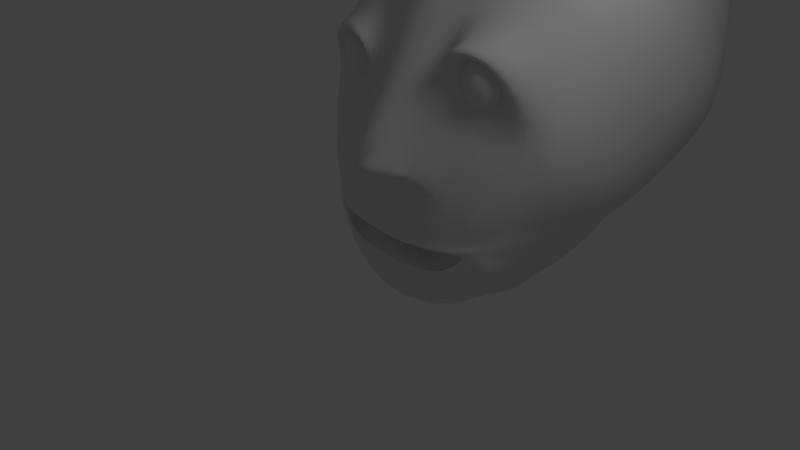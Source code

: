 # Source: gus.blend  (saved by Blender 2.56.0; exported with 4.5.12 LTS)
import bpy
from mathutils import Matrix  # noqa: F401  (used for matrix-valued properties, if any)

bpy.ops.wm.read_factory_settings(use_empty=True)
scene = bpy.context.scene
scene.name = 'Scene'

# ---- collections
col_collection_1 = bpy.data.collections.new('Collection 1'); scene.collection.children.link(col_collection_1)
col_collection_20 = bpy.data.collections.new('Collection 20'); scene.collection.children.link(col_collection_20)

# ---- world
world_world = bpy.data.worlds.new('World'); scene.world = world_world
world_world.color = (0.05088, 0.05088, 0.05088)
world_world.use_sun_shadow = False
world_world.sun_shadow_jitter_overblur = 0.0
world_world.cycles.sampling_method = 'MANUAL'
world_world.cycles.sample_map_resolution = 256

# ---- cameras
cam_camera = bpy.data.cameras.new('Camera')
cam_camera.clip_end = 100.0
cam_camera.lens = 35.0
cam_camera.ortho_scale = 7.314
cam_camera.dof.focus_distance = 0.0
cam_camera.dof.aperture_fstop = 128.0

# ---- lights
light_lamp = bpy.data.lights.new('Lamp', 'POINT')
light_lamp.transmission_factor = 0.0
light_lamp.cutoff_distance = 30.0
light_lamp.energy = 100.0
light_lamp.shadow_buffer_clip_start = 1.001
light_lamp.shadow_soft_size = 1.0
light_lamp.shadow_maximum_resolution = 0.006
light_lamp.use_absolute_resolution = True
light_lamp.cycles.use_multiple_importance_sampling = False

# ---- meshes
me_plane_001 = bpy.data.meshes.new('Plane.001')
me_plane_001.from_pydata([(1.451, -0.4861, -1.003), (1.528, -0.4629, -1.003), (1.598, -0.4251, -1.003), (1.66, -0.3744, -1.003), (1.711, -0.3126, -1.003), (1.749, -0.242, -1.003), (1.772, -0.1654, -1.003), (1.78, -0.08583, -1.003), (1.772, -0.006219, -1.003), (1.749, 0.07034, -1.003), (1.711, 0.1409, -1.003), (1.66, 0.2027, -1.003), (1.598, 0.2535, -1.003), (1.528, 0.2912, -1.003), (1.451, 0.3144, -1.003), (1.45, 0.3144, -0.9875), (1.525, 0.2912, -0.9726), (1.594, 0.2535, -0.9588), (1.655, 0.2027, -0.9467), (1.705, 0.1409, -0.9368), (1.742, 0.07034, -0.9295), (1.764, -0.006219, -0.9249), (1.772, -0.08583, -0.9234), (1.764, -0.1654, -0.9249), (1.742, -0.242, -0.9295), (1.705, -0.3126, -0.9368), (1.655, -0.3744, -0.9467), (1.594, -0.4251, -0.9588), (1.525, -0.4629, -0.9726), (1.45, -0.4861, -0.9875), (1.445, -0.4861, -0.9726), (1.516, -0.4629, -0.9433), (1.581, -0.4251, -0.9163), (1.638, -0.3744, -0.8926), (1.685, -0.3126, -0.8732), (1.72, -0.242, -0.8587), (1.742, -0.1654, -0.8499), (1.749, -0.08583, -0.8469), (1.742, -0.006219, -0.8499), (1.72, 0.07034, -0.8587), (1.685, 0.1409, -0.8732), (1.638, 0.2027, -0.8926), (1.581, 0.2535, -0.9163), (1.516, 0.2912, -0.9433), (1.445, 0.3144, -0.9726), (1.438, 0.3144, -0.9588), (1.502, 0.2912, -0.9163), (1.56, 0.2535, -0.8771), (1.612, 0.2027, -0.8427), (1.654, 0.1409, -0.8145), (1.685, 0.07034, -0.7936), (1.705, -0.006219, -0.7807), (1.711, -0.08583, -0.7763), (1.705, -0.1654, -0.7807), (1.685, -0.242, -0.7936), (1.654, -0.3126, -0.8145), (1.612, -0.3744, -0.8427), (1.56, -0.4251, -0.8771), (1.502, -0.4629, -0.9163), (1.438, -0.4861, -0.9588), (1.428, -0.4861, -0.9467), (1.482, -0.4629, -0.8926), (1.532, -0.4251, -0.8427), (1.576, -0.3744, -0.799), (1.612, -0.3126, -0.7631), (1.638, -0.242, -0.7364), (1.655, -0.1654, -0.72), (1.66, -0.08583, -0.7145), (1.655, -0.006219, -0.72), (1.638, 0.07034, -0.7364), (1.612, 0.1409, -0.7631), (1.576, 0.2027, -0.799), (1.532, 0.2535, -0.8427), (1.482, 0.2912, -0.8926), (1.428, 0.3144, -0.9467), (1.416, 0.3144, -0.9368), (1.459, 0.2912, -0.8732), (1.498, 0.2535, -0.8145), (1.532, 0.2027, -0.7631), (1.56, 0.1409, -0.7209), (1.581, 0.07034, -0.6895), (1.594, -0.006219, -0.6702), (1.598, -0.08583, -0.6637), (1.594, -0.1654, -0.6702), (1.581, -0.242, -0.6895), (1.56, -0.3126, -0.7209), (1.532, -0.3744, -0.7631), (1.498, -0.4251, -0.8145), (1.459, -0.4629, -0.8732), (1.416, -0.4861, -0.9368), (1.402, -0.4861, -0.9295), (1.432, -0.4629, -0.8587), (1.459, -0.4251, -0.7936), (1.482, -0.3744, -0.7364), (1.502, -0.3126, -0.6895), (1.516, -0.242, -0.6547), (1.525, -0.1654, -0.6332), (1.528, -0.08583, -0.626), (1.525, -0.006219, -0.6332), (1.516, 0.07034, -0.6547), (1.502, 0.1409, -0.6895), (1.482, 0.2027, -0.7364), (1.459, 0.2535, -0.7936), (1.432, 0.2912, -0.8587), (1.402, 0.3144, -0.9295), (1.387, 0.3144, -0.9249), (1.402, 0.2912, -0.8499), (1.416, 0.2535, -0.7807), (1.428, 0.2027, -0.72), (1.438, 0.1409, -0.6702), (1.445, 0.07034, -0.6332), (1.45, -0.006219, -0.6105), (1.451, -0.08583, -0.6028), (1.45, -0.1654, -0.6105), (1.445, -0.242, -0.6332), (1.438, -0.3126, -0.6702), (1.428, -0.3744, -0.72), (1.416, -0.4251, -0.7807), (1.402, -0.4629, -0.8499), (1.387, -0.4861, -0.9249), (1.372, -0.4861, -0.9234), (1.372, -0.4629, -0.8469), (1.372, -0.4251, -0.7763), (1.372, -0.3744, -0.7145), (1.372, -0.3126, -0.6637), (1.372, -0.242, -0.626), (1.372, -0.1654, -0.6028), (1.372, -0.08583, -0.5949), (1.372, -0.006219, -0.6028), (1.372, 0.07034, -0.626), (1.372, 0.1409, -0.6637), (1.372, 0.2027, -0.7145), (1.372, 0.2535, -0.7763), (1.372, 0.2912, -0.8469), (1.372, 0.3144, -0.9234), (1.356, 0.3144, -0.9249), (1.341, 0.2912, -0.8499), (1.328, 0.2535, -0.7807), (1.315, 0.2027, -0.72), (1.306, 0.1409, -0.6702), (1.298, 0.07034, -0.6332), (1.294, -0.006219, -0.6105), (1.292, -0.08583, -0.6028), (1.294, -0.1654, -0.6105), (1.298, -0.242, -0.6332), (1.306, -0.3126, -0.6702), (1.315, -0.3744, -0.72), (1.328, -0.4251, -0.7807), (1.341, -0.4629, -0.8499), (1.356, -0.4861, -0.9249), (1.341, -0.4861, -0.9295), (1.312, -0.4629, -0.8587), (1.285, -0.4251, -0.7936), (1.261, -0.3744, -0.7364), (1.242, -0.3126, -0.6895), (1.227, -0.242, -0.6547), (1.219, -0.1654, -0.6332), (1.216, -0.08583, -0.626), (1.219, -0.006219, -0.6332), (1.227, 0.07034, -0.6547), (1.242, 0.1409, -0.6895), (1.261, 0.2027, -0.7364), (1.285, 0.2535, -0.7936), (1.312, 0.2912, -0.8587), (1.341, 0.3144, -0.9295), (1.328, 0.3144, -0.9368), (1.285, 0.2912, -0.8732), (1.246, 0.2535, -0.8145), (1.211, 0.2027, -0.7631), (1.183, 0.1409, -0.7209), (1.162, 0.07034, -0.6895), (1.149, -0.006219, -0.6702), (1.145, -0.08583, -0.6637), (1.149, -0.1654, -0.6702), (1.162, -0.242, -0.6895), (1.183, -0.3126, -0.7209), (1.211, -0.3744, -0.7631), (1.246, -0.4251, -0.8145), (1.285, -0.4629, -0.8732), (1.328, -0.4861, -0.9368), (1.315, -0.4861, -0.9467), (1.261, -0.4629, -0.8926), (1.211, -0.4251, -0.8427), (1.168, -0.3744, -0.799), (1.132, -0.3126, -0.7631), (1.105, -0.242, -0.7364), (1.089, -0.1654, -0.72), (1.083, -0.08583, -0.7145), (1.089, -0.006219, -0.72), (1.105, 0.07034, -0.7364), (1.132, 0.1409, -0.7631), (1.168, 0.2027, -0.799), (1.211, 0.2535, -0.8427), (1.261, 0.2912, -0.8926), (1.315, 0.3144, -0.9467), (1.306, 0.3144, -0.9588), (1.242, 0.2912, -0.9163), (1.183, 0.2535, -0.8771), (1.132, 0.2027, -0.8427), (1.09, 0.1409, -0.8145), (1.058, 0.07034, -0.7936), (1.039, -0.006219, -0.7807), (1.032, -0.08583, -0.7763), (1.039, -0.1654, -0.7807), (1.058, -0.242, -0.7936), (1.09, -0.3126, -0.8145), (1.132, -0.3744, -0.8427), (1.183, -0.4251, -0.8771), (1.242, -0.4629, -0.9163), (1.306, -0.4861, -0.9588), (1.298, -0.4861, -0.9726), (1.227, -0.4629, -0.9433), (1.162, -0.4251, -0.9163), (1.105, -0.3744, -0.8926), (1.058, -0.3126, -0.8732), (1.023, -0.242, -0.8587), (1.002, -0.1654, -0.8499), (0.9947, -0.08583, -0.8469), (1.002, -0.006219, -0.8499), (1.023, 0.07034, -0.8587), (1.058, 0.1409, -0.8732), (1.105, 0.2027, -0.8926), (1.162, 0.2535, -0.9163), (1.227, 0.2912, -0.9433), (1.298, 0.3144, -0.9726), (1.294, 0.3144, -0.9875), (1.219, 0.2912, -0.9726), (1.149, 0.2535, -0.9588), (1.089, 0.2027, -0.9467), (1.039, 0.1409, -0.9368), (1.002, 0.07034, -0.9295), (0.9792, -0.006219, -0.9249), (0.9715, -0.08583, -0.9234), (0.9792, -0.1654, -0.9249), (1.002, -0.242, -0.9295), (1.039, -0.3126, -0.9368), (1.089, -0.3744, -0.9467), (1.149, -0.4251, -0.9588), (1.219, -0.4629, -0.9726), (1.294, -0.4861, -0.9875), (1.292, -0.4861, -1.003), (1.216, -0.4629, -1.003), (1.145, -0.4251, -1.003), (1.083, -0.3744, -1.003), (1.032, -0.3126, -1.003), (0.9947, -0.242, -1.003), (0.9715, -0.1654, -1.003), (0.9637, -0.08583, -1.003), (0.9715, -0.006219, -1.003), (0.9947, 0.07034, -1.003), (1.032, 0.1409, -1.003), (1.083, 0.2027, -1.003), (1.145, 0.2535, -1.003), (1.216, 0.2912, -1.003), (1.292, 0.3144, -1.003), (1.294, 0.3144, -1.019), (1.219, 0.2912, -1.033), (1.149, 0.2535, -1.047), (1.089, 0.2027, -1.059), (1.039, 0.1409, -1.069), (1.002, 0.07034, -1.077), (0.9792, -0.006219, -1.081), (0.9715, -0.08583, -1.083), (0.9792, -0.1654, -1.081), (1.002, -0.242, -1.077), (1.039, -0.3126, -1.069), (1.089, -0.3744, -1.059), (1.149, -0.4251, -1.047), (1.219, -0.4629, -1.033), (1.294, -0.4861, -1.019), (1.298, -0.4861, -1.033), (1.227, -0.4629, -1.063), (1.162, -0.4251, -1.09), (1.105, -0.3744, -1.113), (1.058, -0.3126, -1.133), (1.023, -0.242, -1.147), (1.002, -0.1654, -1.156), (0.9947, -0.08583, -1.159), (1.002, -0.006219, -1.156), (1.023, 0.07034, -1.147), (1.058, 0.1409, -1.133), (1.105, 0.2027, -1.113), (1.162, 0.2535, -1.09), (1.227, 0.2912, -1.063), (1.298, 0.3144, -1.033), (1.306, 0.3144, -1.047), (1.242, 0.2912, -1.09), (1.183, 0.2535, -1.129), (1.132, 0.2027, -1.163), (1.09, 0.1409, -1.192), (1.058, 0.07034, -1.212), (1.039, -0.006219, -1.225), (1.032, -0.08583, -1.23), (1.039, -0.1654, -1.225), (1.058, -0.242, -1.212), (1.09, -0.3126, -1.192), (1.132, -0.3744, -1.163), (1.183, -0.4251, -1.129), (1.242, -0.4629, -1.09), (1.306, -0.4861, -1.047), (1.315, -0.4861, -1.059), (1.261, -0.4629, -1.113), (1.211, -0.4251, -1.163), (1.168, -0.3744, -1.207), (1.132, -0.3126, -1.243), (1.105, -0.242, -1.27), (1.089, -0.1654, -1.286), (1.083, -0.08583, -1.292), (1.089, -0.006219, -1.286), (1.105, 0.07034, -1.27), (1.132, 0.1409, -1.243), (1.168, 0.2027, -1.207), (1.211, 0.2535, -1.163), (1.261, 0.2912, -1.113), (1.315, 0.3144, -1.059), (1.328, 0.3144, -1.069), (1.285, 0.2912, -1.133), (1.246, 0.2535, -1.192), (1.211, 0.2027, -1.243), (1.183, 0.1409, -1.285), (1.162, 0.07034, -1.317), (1.149, -0.006219, -1.336), (1.145, -0.08583, -1.342), (1.149, -0.1654, -1.336), (1.162, -0.242, -1.317), (1.183, -0.3126, -1.285), (1.211, -0.3744, -1.243), (1.246, -0.4251, -1.192), (1.285, -0.4629, -1.133), (1.328, -0.4861, -1.069), (1.341, -0.4861, -1.077), (1.312, -0.4629, -1.147), (1.285, -0.4251, -1.212), (1.261, -0.3744, -1.27), (1.242, -0.3126, -1.317), (1.227, -0.242, -1.351), (1.219, -0.1654, -1.373), (1.216, -0.08583, -1.38), (1.219, -0.006219, -1.373), (1.227, 0.07034, -1.351), (1.242, 0.1409, -1.317), (1.261, 0.2027, -1.27), (1.285, 0.2535, -1.212), (1.312, 0.2912, -1.147), (1.341, 0.3144, -1.077), (1.356, 0.3144, -1.081), (1.341, 0.2912, -1.156), (1.328, 0.2535, -1.225), (1.315, 0.2027, -1.286), (1.306, 0.1409, -1.336), (1.298, 0.07034, -1.373), (1.294, -0.006219, -1.396), (1.292, -0.08583, -1.403), (1.294, -0.1654, -1.396), (1.298, -0.242, -1.373), (1.306, -0.3126, -1.336), (1.315, -0.3744, -1.286), (1.328, -0.4251, -1.225), (1.341, -0.4629, -1.156), (1.356, -0.4861, -1.081), (1.372, -0.4861, -1.083), (1.372, -0.4629, -1.159), (1.372, -0.4251, -1.23), (1.372, -0.3744, -1.292), (1.372, -0.3126, -1.342), (1.372, -0.242, -1.38), (1.372, -0.1654, -1.403), (1.372, -0.08583, -1.411), (1.372, -0.006219, -1.403), (1.372, 0.07034, -1.38), (1.372, 0.1409, -1.342), (1.372, 0.2027, -1.292), (1.372, 0.2535, -1.23), (1.372, 0.2912, -1.159), (1.372, 0.3144, -1.083), (1.387, 0.3144, -1.081), (1.402, 0.2912, -1.156), (1.416, 0.2535, -1.225), (1.428, 0.2027, -1.286), (1.438, 0.1409, -1.336), (1.445, 0.07034, -1.373), (1.45, -0.006219, -1.396), (1.451, -0.08583, -1.403), (1.45, -0.1654, -1.396), (1.445, -0.242, -1.373), (1.438, -0.3126, -1.336), (1.428, -0.3744, -1.286), (1.416, -0.4251, -1.225), (1.402, -0.4629, -1.156), (1.387, -0.4861, -1.081), (1.402, -0.4861, -1.077), (1.432, -0.4629, -1.147), (1.459, -0.4251, -1.212), (1.482, -0.3744, -1.27), (1.502, -0.3126, -1.317), (1.516, -0.242, -1.351), (1.525, -0.1654, -1.373), (1.528, -0.08583, -1.38), (1.525, -0.006219, -1.373), (1.516, 0.07034, -1.351), (1.502, 0.1409, -1.317), (1.482, 0.2027, -1.27), (1.459, 0.2535, -1.212), (1.432, 0.2912, -1.147), (1.402, 0.3144, -1.077), (1.416, 0.3144, -1.069), (1.459, 0.2912, -1.133), (1.498, 0.2535, -1.192), (1.532, 0.2027, -1.243), (1.56, 0.1409, -1.285), (1.581, 0.07034, -1.317), (1.594, -0.006219, -1.336), (1.598, -0.08583, -1.342), (1.594, -0.1654, -1.336), (1.581, -0.242, -1.317), (1.56, -0.3126, -1.285), (1.532, -0.3744, -1.243), (1.498, -0.4251, -1.192), (1.459, -0.4629, -1.133), (1.416, -0.4861, -1.069), (1.428, -0.4861, -1.059), (1.482, -0.4629, -1.113), (1.532, -0.4251, -1.163), (1.576, -0.3744, -1.207), (1.612, -0.3126, -1.243), (1.638, -0.242, -1.27), (1.655, -0.1654, -1.286), (1.66, -0.08583, -1.292), (1.655, -0.006219, -1.286), (1.638, 0.07034, -1.27), (1.612, 0.1409, -1.243), (1.576, 0.2027, -1.207), (1.532, 0.2535, -1.163), (1.482, 0.2912, -1.113), (1.428, 0.3144, -1.059), (1.438, 0.3144, -1.047), (1.502, 0.2912, -1.09), (1.56, 0.2535, -1.129), (1.612, 0.2027, -1.163), (1.654, 0.1409, -1.192), (1.685, 0.07034, -1.212), (1.705, -0.006219, -1.225), (1.711, -0.08583, -1.23), (1.705, -0.1654, -1.225), (1.685, -0.242, -1.212), (1.654, -0.3126, -1.192), (1.612, -0.3744, -1.163), (1.56, -0.4251, -1.129), (1.502, -0.4629, -1.09), (1.438, -0.4861, -1.047), (1.372, -0.4939, -1.003), (1.445, -0.4861, -1.033), (1.516, -0.4629, -1.063), (1.581, -0.4251, -1.09), (1.638, -0.3744, -1.113), (1.685, -0.3126, -1.133), (1.72, -0.242, -1.147), (1.742, -0.1654, -1.156), (1.749, -0.08583, -1.159), (1.742, -0.006219, -1.156), (1.72, 0.07034, -1.147), (1.685, 0.1409, -1.133), (1.638, 0.2027, -1.113), (1.581, 0.2535, -1.09), (1.516, 0.2912, -1.063), (1.445, 0.3144, -1.033), (1.45, 0.3144, -1.019), (1.525, 0.2912, -1.033), (1.594, 0.2535, -1.047), (1.655, 0.2027, -1.059), (1.705, 0.1409, -1.069), (1.742, 0.07034, -1.077), (1.764, -0.006219, -1.081), (1.772, -0.08583, -1.083), (1.764, -0.1654, -1.081), (1.742, -0.242, -1.077), (1.705, -0.3126, -1.069), (1.655, -0.3744, -1.059), (1.594, -0.4251, -1.047), (1.525, -0.4629, -1.033), (1.45, -0.4861, -1.019), (1.372, 0.3223, -1.003)], [], [(450, 0, 29), (29, 0, 1, 28), (28, 1, 2, 27), (27, 2, 3, 26), (26, 3, 4, 25), (25, 4, 5, 24), (24, 5, 6, 23), (23, 6, 7, 22), (22, 7, 8, 21), (21, 8, 9, 20), (20, 9, 10, 19), (19, 10, 11, 18), (18, 11, 12, 17), (17, 12, 13, 16), (16, 13, 14, 15), (15, 14, 481), (44, 15, 481), (43, 16, 15, 44), (42, 17, 16, 43), (41, 18, 17, 42), (40, 19, 18, 41), (39, 20, 19, 40), (38, 21, 20, 39), (37, 22, 21, 38), (36, 23, 22, 37), (35, 24, 23, 36), (34, 25, 24, 35), (33, 26, 25, 34), (32, 27, 26, 33), (31, 28, 27, 32), (30, 29, 28, 31), (450, 29, 30), (450, 30, 59), (59, 30, 31, 58), (58, 31, 32, 57), (57, 32, 33, 56), (56, 33, 34, 55), (55, 34, 35, 54), (54, 35, 36, 53), (53, 36, 37, 52), (52, 37, 38, 51), (51, 38, 39, 50), (50, 39, 40, 49), (49, 40, 41, 48), (48, 41, 42, 47), (47, 42, 43, 46), (46, 43, 44, 45), (45, 44, 481), (74, 45, 481), (73, 46, 45, 74), (72, 47, 46, 73), (71, 48, 47, 72), (70, 49, 48, 71), (69, 50, 49, 70), (68, 51, 50, 69), (67, 52, 51, 68), (66, 53, 52, 67), (65, 54, 53, 66), (64, 55, 54, 65), (63, 56, 55, 64), (62, 57, 56, 63), (61, 58, 57, 62), (60, 59, 58, 61), (450, 59, 60), (450, 60, 89), (89, 60, 61, 88), (88, 61, 62, 87), (87, 62, 63, 86), (86, 63, 64, 85), (85, 64, 65, 84), (84, 65, 66, 83), (83, 66, 67, 82), (82, 67, 68, 81), (81, 68, 69, 80), (80, 69, 70, 79), (79, 70, 71, 78), (78, 71, 72, 77), (77, 72, 73, 76), (76, 73, 74, 75), (75, 74, 481), (104, 75, 481), (103, 76, 75, 104), (102, 77, 76, 103), (101, 78, 77, 102), (100, 79, 78, 101), (99, 80, 79, 100), (98, 81, 80, 99), (97, 82, 81, 98), (96, 83, 82, 97), (95, 84, 83, 96), (94, 85, 84, 95), (93, 86, 85, 94), (92, 87, 86, 93), (91, 88, 87, 92), (90, 89, 88, 91), (450, 89, 90), (450, 90, 119), (119, 90, 91, 118), (118, 91, 92, 117), (117, 92, 93, 116), (116, 93, 94, 115), (115, 94, 95, 114), (114, 95, 96, 113), (113, 96, 97, 112), (112, 97, 98, 111), (111, 98, 99, 110), (110, 99, 100, 109), (109, 100, 101, 108), (108, 101, 102, 107), (107, 102, 103, 106), (106, 103, 104, 105), (105, 104, 481), (134, 105, 481), (133, 106, 105, 134), (132, 107, 106, 133), (131, 108, 107, 132), (130, 109, 108, 131), (129, 110, 109, 130), (128, 111, 110, 129), (127, 112, 111, 128), (126, 113, 112, 127), (125, 114, 113, 126), (124, 115, 114, 125), (123, 116, 115, 124), (122, 117, 116, 123), (121, 118, 117, 122), (120, 119, 118, 121), (450, 119, 120), (450, 120, 149), (149, 120, 121, 148), (148, 121, 122, 147), (147, 122, 123, 146), (146, 123, 124, 145), (145, 124, 125, 144), (144, 125, 126, 143), (143, 126, 127, 142), (142, 127, 128, 141), (141, 128, 129, 140), (140, 129, 130, 139), (139, 130, 131, 138), (138, 131, 132, 137), (137, 132, 133, 136), (136, 133, 134, 135), (135, 134, 481), (164, 135, 481), (163, 136, 135, 164), (162, 137, 136, 163), (161, 138, 137, 162), (160, 139, 138, 161), (159, 140, 139, 160), (158, 141, 140, 159), (157, 142, 141, 158), (156, 143, 142, 157), (155, 144, 143, 156), (154, 145, 144, 155), (153, 146, 145, 154), (152, 147, 146, 153), (151, 148, 147, 152), (150, 149, 148, 151), (450, 149, 150), (450, 150, 179), (179, 150, 151, 178), (178, 151, 152, 177), (177, 152, 153, 176), (176, 153, 154, 175), (175, 154, 155, 174), (174, 155, 156, 173), (173, 156, 157, 172), (172, 157, 158, 171), (171, 158, 159, 170), (170, 159, 160, 169), (169, 160, 161, 168), (168, 161, 162, 167), (167, 162, 163, 166), (166, 163, 164, 165), (165, 164, 481), (194, 165, 481), (193, 166, 165, 194), (192, 167, 166, 193), (191, 168, 167, 192), (190, 169, 168, 191), (189, 170, 169, 190), (188, 171, 170, 189), (187, 172, 171, 188), (186, 173, 172, 187), (185, 174, 173, 186), (184, 175, 174, 185), (183, 176, 175, 184), (182, 177, 176, 183), (181, 178, 177, 182), (180, 179, 178, 181), (450, 179, 180), (450, 180, 209), (209, 180, 181, 208), (208, 181, 182, 207), (207, 182, 183, 206), (206, 183, 184, 205), (205, 184, 185, 204), (204, 185, 186, 203), (203, 186, 187, 202), (202, 187, 188, 201), (201, 188, 189, 200), (200, 189, 190, 199), (199, 190, 191, 198), (198, 191, 192, 197), (197, 192, 193, 196), (196, 193, 194, 195), (195, 194, 481), (224, 195, 481), (223, 196, 195, 224), (222, 197, 196, 223), (221, 198, 197, 222), (220, 199, 198, 221), (219, 200, 199, 220), (218, 201, 200, 219), (217, 202, 201, 218), (216, 203, 202, 217), (215, 204, 203, 216), (214, 205, 204, 215), (213, 206, 205, 214), (212, 207, 206, 213), (211, 208, 207, 212), (210, 209, 208, 211), (450, 209, 210), (450, 210, 239), (239, 210, 211, 238), (238, 211, 212, 237), (237, 212, 213, 236), (236, 213, 214, 235), (235, 214, 215, 234), (234, 215, 216, 233), (233, 216, 217, 232), (232, 217, 218, 231), (231, 218, 219, 230), (230, 219, 220, 229), (229, 220, 221, 228), (228, 221, 222, 227), (227, 222, 223, 226), (226, 223, 224, 225), (225, 224, 481), (254, 225, 481), (253, 226, 225, 254), (252, 227, 226, 253), (251, 228, 227, 252), (250, 229, 228, 251), (249, 230, 229, 250), (248, 231, 230, 249), (247, 232, 231, 248), (246, 233, 232, 247), (245, 234, 233, 246), (244, 235, 234, 245), (243, 236, 235, 244), (242, 237, 236, 243), (241, 238, 237, 242), (240, 239, 238, 241), (450, 239, 240), (450, 240, 269), (269, 240, 241, 268), (268, 241, 242, 267), (267, 242, 243, 266), (266, 243, 244, 265), (265, 244, 245, 264), (264, 245, 246, 263), (263, 246, 247, 262), (262, 247, 248, 261), (261, 248, 249, 260), (260, 249, 250, 259), (259, 250, 251, 258), (258, 251, 252, 257), (257, 252, 253, 256), (256, 253, 254, 255), (255, 254, 481), (284, 255, 481), (283, 256, 255, 284), (282, 257, 256, 283), (281, 258, 257, 282), (280, 259, 258, 281), (279, 260, 259, 280), (278, 261, 260, 279), (277, 262, 261, 278), (276, 263, 262, 277), (275, 264, 263, 276), (274, 265, 264, 275), (273, 266, 265, 274), (272, 267, 266, 273), (271, 268, 267, 272), (270, 269, 268, 271), (450, 269, 270), (450, 270, 299), (299, 270, 271, 298), (298, 271, 272, 297), (297, 272, 273, 296), (296, 273, 274, 295), (295, 274, 275, 294), (294, 275, 276, 293), (293, 276, 277, 292), (292, 277, 278, 291), (291, 278, 279, 290), (290, 279, 280, 289), (289, 280, 281, 288), (288, 281, 282, 287), (287, 282, 283, 286), (286, 283, 284, 285), (285, 284, 481), (314, 285, 481), (313, 286, 285, 314), (312, 287, 286, 313), (311, 288, 287, 312), (310, 289, 288, 311), (309, 290, 289, 310), (308, 291, 290, 309), (307, 292, 291, 308), (306, 293, 292, 307), (305, 294, 293, 306), (304, 295, 294, 305), (303, 296, 295, 304), (302, 297, 296, 303), (301, 298, 297, 302), (300, 299, 298, 301), (450, 299, 300), (450, 300, 329), (329, 300, 301, 328), (328, 301, 302, 327), (327, 302, 303, 326), (326, 303, 304, 325), (325, 304, 305, 324), (324, 305, 306, 323), (323, 306, 307, 322), (322, 307, 308, 321), (321, 308, 309, 320), (320, 309, 310, 319), (319, 310, 311, 318), (318, 311, 312, 317), (317, 312, 313, 316), (316, 313, 314, 315), (315, 314, 481), (344, 315, 481), (343, 316, 315, 344), (342, 317, 316, 343), (341, 318, 317, 342), (340, 319, 318, 341), (339, 320, 319, 340), (338, 321, 320, 339), (337, 322, 321, 338), (336, 323, 322, 337), (335, 324, 323, 336), (334, 325, 324, 335), (333, 326, 325, 334), (332, 327, 326, 333), (331, 328, 327, 332), (330, 329, 328, 331), (450, 329, 330), (450, 330, 359), (359, 330, 331, 358), (358, 331, 332, 357), (357, 332, 333, 356), (356, 333, 334, 355), (355, 334, 335, 354), (354, 335, 336, 353), (353, 336, 337, 352), (352, 337, 338, 351), (351, 338, 339, 350), (350, 339, 340, 349), (349, 340, 341, 348), (348, 341, 342, 347), (347, 342, 343, 346), (346, 343, 344, 345), (345, 344, 481), (374, 345, 481), (373, 346, 345, 374), (372, 347, 346, 373), (371, 348, 347, 372), (370, 349, 348, 371), (369, 350, 349, 370), (368, 351, 350, 369), (367, 352, 351, 368), (366, 353, 352, 367), (365, 354, 353, 366), (364, 355, 354, 365), (363, 356, 355, 364), (362, 357, 356, 363), (361, 358, 357, 362), (360, 359, 358, 361), (450, 359, 360), (450, 360, 389), (389, 360, 361, 388), (388, 361, 362, 387), (387, 362, 363, 386), (386, 363, 364, 385), (385, 364, 365, 384), (384, 365, 366, 383), (383, 366, 367, 382), (382, 367, 368, 381), (381, 368, 369, 380), (380, 369, 370, 379), (379, 370, 371, 378), (378, 371, 372, 377), (377, 372, 373, 376), (376, 373, 374, 375), (375, 374, 481), (404, 375, 481), (403, 376, 375, 404), (402, 377, 376, 403), (401, 378, 377, 402), (400, 379, 378, 401), (399, 380, 379, 400), (398, 381, 380, 399), (397, 382, 381, 398), (396, 383, 382, 397), (395, 384, 383, 396), (394, 385, 384, 395), (393, 386, 385, 394), (392, 387, 386, 393), (391, 388, 387, 392), (390, 389, 388, 391), (450, 389, 390), (450, 390, 419), (419, 390, 391, 418), (418, 391, 392, 417), (417, 392, 393, 416), (416, 393, 394, 415), (415, 394, 395, 414), (414, 395, 396, 413), (413, 396, 397, 412), (412, 397, 398, 411), (411, 398, 399, 410), (410, 399, 400, 409), (409, 400, 401, 408), (408, 401, 402, 407), (407, 402, 403, 406), (406, 403, 404, 405), (405, 404, 481), (434, 405, 481), (433, 406, 405, 434), (432, 407, 406, 433), (431, 408, 407, 432), (430, 409, 408, 431), (429, 410, 409, 430), (428, 411, 410, 429), (427, 412, 411, 428), (426, 413, 412, 427), (425, 414, 413, 426), (424, 415, 414, 425), (423, 416, 415, 424), (422, 417, 416, 423), (421, 418, 417, 422), (420, 419, 418, 421), (450, 419, 420), (450, 420, 449), (449, 420, 421, 448), (448, 421, 422, 447), (447, 422, 423, 446), (446, 423, 424, 445), (445, 424, 425, 444), (444, 425, 426, 443), (443, 426, 427, 442), (442, 427, 428, 441), (441, 428, 429, 440), (440, 429, 430, 439), (439, 430, 431, 438), (438, 431, 432, 437), (437, 432, 433, 436), (436, 433, 434, 435), (435, 434, 481), (465, 435, 481), (464, 436, 435, 465), (463, 437, 436, 464), (462, 438, 437, 463), (461, 439, 438, 462), (460, 440, 439, 461), (459, 441, 440, 460), (458, 442, 441, 459), (457, 443, 442, 458), (456, 444, 443, 457), (455, 445, 444, 456), (454, 446, 445, 455), (453, 447, 446, 454), (452, 448, 447, 453), (451, 449, 448, 452), (450, 449, 451), (450, 451, 480), (480, 451, 452, 479), (479, 452, 453, 478), (478, 453, 454, 477), (477, 454, 455, 476), (476, 455, 456, 475), (475, 456, 457, 474), (474, 457, 458, 473), (473, 458, 459, 472), (472, 459, 460, 471), (471, 460, 461, 470), (470, 461, 462, 469), (469, 462, 463, 468), (468, 463, 464, 467), (467, 464, 465, 466), (466, 465, 481), (14, 466, 481), (13, 467, 466, 14), (12, 468, 467, 13), (11, 469, 468, 12), (10, 470, 469, 11), (9, 471, 470, 10), (8, 472, 471, 9), (7, 473, 472, 8), (6, 474, 473, 7), (5, 475, 474, 6), (4, 476, 475, 5), (3, 477, 476, 4), (2, 478, 477, 3), (1, 479, 478, 2), (0, 480, 479, 1), (480, 0, 450)])
me_plane_001.use_remesh_preserve_volume = False
me_plane_001.use_remesh_preserve_attributes = False
me_plane_001.use_mirror_vertex_groups = False
me_plane_001.update()
me_plane = bpy.data.meshes.new('Plane')
me_plane.from_pydata([(1.087, 0.1718, -0.4334), (1.25, -0.169, -0.4594), (0.0, -0.1881, -0.3997), (1.407, 0.05686, -0.6358), (0.0, 0.04577, -0.3997), (0.0, 1.012, -0.169), (1.827, -0.2264, -0.6828), (0.0, -1.004, -0.2597), (1.102, -0.7571, -0.3763), (1.107, 0.922, -0.4041), (1.026, 0.2883, -0.3645), (1.059, 0.2231, -0.2821), (0.0, 0.1145, -0.2524), (0.0, 0.1816, -0.3395), (1.29, -0.1746, -0.4008), (1.157, -0.09668, -0.3176), (1.716, 0.2279, -0.4945), (1.583, 0.191, -0.5426), (0.0, -0.2569, -0.2524), (0.0, -0.3356, -0.3344), (0.676, 2.227, -0.5718), (1.3, -0.9867, -1.172), (0.0, -0.9842, -0.9764), (1.831, 0.1136, -4.233), (0.0, 2.377, -0.2757), (0.0, -0.1257, -0.7241), (0.0, -0.1467, -0.7241), (1.023, 0.04611, -0.7322), (1.021, 0.1118, -0.7301), (1.242, 0.1882, -0.4863), (1.356, 0.1625, -0.5385), (1.393, 0.1253, -0.5758), (2.051, 0.4463, -0.8008), (2.117, 0.6047, -0.8525), (1.808, 0.7035, -0.5108), (1.272, 0.2563, -0.3362), (1.473, 0.2794, -0.39), (1.567, 0.2805, -0.439), (1.348, 0.3189, -0.4507), (1.683, 0.3916, -0.5063), (1.802, 0.3005, -0.6244), (2.994, 0.8463, -3.079), (2.974, 1.383, -1.499), (2.463, 1.971, -1.019), (2.056, 3.197, -1.405), (2.557, 2.953, -1.821), (3.508, 1.944, -3.524), (0.0, 4.148, -0.9787), (2.97, 1.406, -4.726), (0.8609, 3.147, -1.131), (1.156, 4.92, -1.452), (2.838, 2.15, -5.094), (0.0, 5.006, -1.673), (3.303, 2.562, -4.11), (2.665, 4.166, -1.965), (1.953, 4.509, -1.628), (1.755, 5.192, -2.761), (2.547, 4.996, -3.085), (2.967, 3.218, -4.434), (0.0, 5.438, -2.659), (2.097, 4.079, -6.231), (1.203, 5.431, -2.708), (0.8005, 5.691, -4.885), (1.037, 4.328, -7.036), (0.0, 5.917, -4.551), (1.885, 4.45, -5.467), (1.635, 5.504, -5.044), (1.101, 5.587, -4.905), (0.0, 4.408, -6.979), (0.0, 1.378, 0.5248), (0.3868, 1.012, -0.216), (0.0, 1.211, 0.07916), (0.4242, 1.245, 0.1581), (0.1297, 1.314, -0.04004), (0.1846, 1.282, -0.1007), (0.2846, 1.282, -0.116), (0.4737, 1.461, -0.4239), (0.3166, 1.461, -0.3998), (0.3166, 1.621, -0.3196), (1.066, 1.853, -0.5964), (1.458, 0.8127, -0.4575), (1.686, 1.724, -0.9037), (2.136, 1.337, -0.7649), (0.6287, 1.211, -0.0992), (0.4727, 1.709, -0.2444), (1.498, 1.522, -0.6806), (1.521, 2.335, -0.9523), (0.845, 3.039, -0.1152), (1.857, 2.93, -0.3586), (1.954, 2.288, -0.7782), (0.8742, 2.336, -0.6088), (1.321, 2.645, -1.033), (1.596, 2.568, -1.067), (1.416, 2.786, -0.9001), (1.147, 2.801, -0.8509), (1.499, 2.433, -0.9878), (0.0, -1.088, -1.257), (1.15, -1.124, -1.31), (0.8641, -1.202, -1.696), (0.0, -1.226, -1.76), (1.347, -0.8202, -2.34), (0.0, -1.257, -2.208), (1.029, -1.28, -2.108), (0.0, 2.809, -7.102), (1.015, 2.728, -7.159), (1.301, 0.3649, -6.294), (0.0, 0.8487, -6.681), (0.0, -0.2123, -5.496), (1.214, -0.2998, -5.564), (0.9001, -1.333, -2.643), (0.0, -1.522, -2.829), (0.7241, -1.046, -5.364), (0.0, -1.119, -5.435), (2.037, -0.07049, -2.265), (1.965, 0.2083, -0.8419), (2.413, 0.4799, -3.656), (2.643, 0.5469, -2.016), (2.443, 0.2323, -2.066)], [], [(0, 11, 12, 4), (11, 10, 13, 12), (1, 2, 18, 15), (15, 18, 19, 14), (14, 19, 7, 8), (8, 7, 22, 21), (0, 4, 25, 28), (2, 1, 27, 26), (25, 26, 27, 28), (0, 29, 35, 11), (29, 30, 36, 35), (30, 31, 37, 36), (11, 35, 38, 10), (35, 36, 39, 38), (36, 37, 40, 39), (37, 17, 16, 40), (38, 39, 33, 34), (39, 40, 32, 33), (43, 42, 45, 44), (42, 41, 46, 45), (24, 20, 49, 47), (47, 49, 50, 52), (46, 48, 51, 53), (45, 46, 53, 54), (44, 45, 54, 55), (49, 44, 55, 50), (50, 55, 56, 61), (55, 54, 57, 56), (54, 53, 58, 57), (53, 51, 60, 58), (52, 50, 61, 59), (59, 61, 62, 64), (58, 60, 63, 65), (57, 58, 65, 66), (56, 57, 66, 67), (61, 56, 67, 62), (65, 67, 66), (62, 67, 65, 63), (62, 63, 64), (63, 68, 64), (24, 69, 20), (70, 13, 10), (9, 70, 10), (70, 5, 13), (71, 73, 69), (73, 72, 69), (73, 71, 74), (72, 73, 75), (75, 74, 70), (75, 70, 9), (70, 74, 5), (74, 71, 5), (75, 73, 78, 76), (74, 75, 76, 77), (73, 74, 77, 78), (76, 78, 77), (80, 10, 38), (34, 80, 38), (80, 9, 10), (80, 34, 82, 85), (9, 80, 85, 79), (85, 82, 43, 81), (79, 85, 81, 20), (82, 33, 42), (43, 82, 42), (82, 34, 33), (72, 84, 69), (84, 20, 69), (84, 72, 83), (83, 79, 84), (20, 84, 79), (79, 83, 9), (9, 83, 75), (83, 72, 75), (81, 43, 89, 86), (20, 81, 86, 90), (49, 20, 90, 87), (44, 49, 87, 88), (43, 44, 88, 89), (89, 88, 93, 92), (88, 87, 94, 93), (87, 90, 91, 94), (90, 86, 95, 91), (86, 89, 92, 95), (91, 92, 93, 94), (91, 95, 92), (21, 22, 96, 97), (21, 97, 23), (23, 97, 98, 100), (97, 96, 99, 98), (98, 99, 101, 102), (98, 102, 100), (23, 100, 102), (68, 63, 104, 103), (51, 104, 63, 60), (103, 104, 105, 106), (51, 105, 104), (48, 105, 51), (23, 105, 48), (23, 102, 105), (105, 102, 109, 108), (106, 105, 108, 107), (102, 101, 110, 109), (107, 108, 111, 112), (108, 109, 111), (113, 8, 21), (23, 113, 21), (113, 6, 8), (114, 40, 16), (6, 114, 16), (114, 32, 40), (116, 42, 33), (32, 116, 33), (116, 41, 42), (114, 6, 113, 117), (32, 114, 117, 116), (117, 113, 23, 115), (116, 117, 115, 41), (115, 48, 46), (41, 115, 46), (115, 23, 48), (0, 28, 29), (28, 30, 29), (28, 31, 30), (3, 31, 28, 27), (1, 3, 27), (6, 16, 17), (1, 15, 31, 3), (15, 37, 31), (14, 17, 37, 15), (6, 17, 14, 8)])
me_plane.polygons.foreach_set('use_smooth', [True] * 131)
me_plane.use_remesh_preserve_volume = False
me_plane.use_remesh_preserve_attributes = False
me_plane.use_mirror_vertex_groups = False
me_plane.update()

# ---- objects
ob_plane_001 = bpy.data.objects.new('Plane.001', me_plane_001)
ob_plane = bpy.data.objects.new('Plane', me_plane)
ob_lamp = bpy.data.objects.new('Lamp', light_lamp)
ob_camera = bpy.data.objects.new('Camera', cam_camera)

# ---- transforms, parenting, visibility, modifiers, constraints
ob_plane_001.location = (0.0, 0.0, 2.673)
ob_plane_001.rotation_euler = (1.571, 1.367e-16, 1.367e-16)
ob_plane_001.scale = (0.8456, 1.024, 1.0)
ob_plane_001.empty_display_type = 'ARROWS'
ob_plane_001.lineart.crease_threshold = 0.0
_m = ob_plane_001.modifiers.new('Mirror', 'MIRROR')
_m.use_clip = True
_m = ob_plane_001.modifiers.new('Subsurf', 'SUBSURF')
_m.uv_smooth = 'PRESERVE_CORNERS'
_m.quality = 2
_m.levels = 2
_m.show_only_control_edges = False
ob_plane.location = (0.0, 0.0, -0.0322)
ob_plane.rotation_euler = (1.571, 1.367e-16, 1.367e-16)
ob_plane.scale = (0.8456, 1.024, 1.0)
ob_plane.empty_display_type = 'ARROWS'
ob_plane.lineart.crease_threshold = 0.0
_m = ob_plane.modifiers.new('Mirror', 'MIRROR')
_m.use_clip = True
_m = ob_plane.modifiers.new('Subsurf', 'SUBSURF')
_m.uv_smooth = 'PRESERVE_CORNERS'
_m.quality = 2
_m.show_only_control_edges = False
ob_lamp.location = (4.076, 1.005, 5.904)
ob_lamp.rotation_euler = (0.6503, 0.05522, 1.866)
ob_lamp.lock_rotations_4d = False
ob_lamp.empty_display_type = 'ARROWS'
ob_lamp.color = (0.0, 0.0, 0.0, 0.0)
ob_lamp.lineart.crease_threshold = 0.0
ob_camera.location = (7.481, -6.508, 5.344)
ob_camera.rotation_euler = (1.109, 0.01082, 0.8149)
ob_camera.lock_rotations_4d = False
ob_camera.empty_display_type = 'ARROWS'
ob_camera.color = (0.0, 0.0, 0.0, 0.0)
ob_camera.display_type = 'WIRE'
ob_camera.lineart.crease_threshold = 0.0

# ---- collection membership
col_collection_1.objects.link(ob_plane_001)
col_collection_1.objects.link(ob_plane)
col_collection_20.objects.link(ob_lamp)
col_collection_20.objects.link(ob_camera)

# ---- scene / render settings (as saved in the file)
scene.camera = ob_camera
scene.frame_start = 1; scene.frame_end = 250; scene.frame_set(1)
scene.render.engine = 'BLENDER_EEVEE_NEXT'
scene.render.image_settings.color_mode = 'RGB'
scene.render.image_settings.compression = 90
scene.render.resolution_percentage = 50
scene.render.dither_intensity = 0.0
scene.render.bake_margin = 2
scene.render.bake_bias = 0.0
scene.cycles.use_denoising = False
scene.cycles.samples = 10
scene.cycles.sampling_pattern = 'TABULATED_SOBOL'
scene.cycles.light_sampling_threshold = 0.0
scene.cycles.use_adaptive_sampling = False
scene.cycles.use_light_tree = False
scene.cycles.blur_glossy = 0.0
scene.cycles.volume_bounces = 1
scene.cycles.pixel_filter_type = 'GAUSSIAN'
scene.cycles.sample_clamp_indirect = 0.0
scene.view_settings.view_transform = 'Standard'
bpy.context.view_layer.update()
